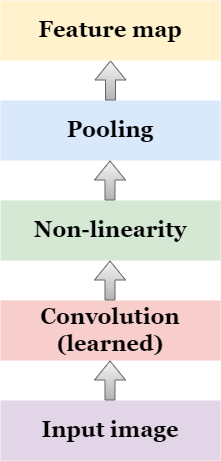

The diagram above was exported from draw.io. Its source (the exported page's mxGraphModel, read from the mxfile embedded in the PNG):
<mxGraphModel dx="1210" dy="596" grid="1" gridSize="10" guides="1" tooltips="1" connect="1" arrows="1" fold="1" page="1" pageScale="1" pageWidth="827" pageHeight="1169" math="0" shadow="0">
  <root>
    <mxCell id="0" />
    <mxCell id="1" parent="0" />
    <mxCell id="_OcgIiOtuLB9XcQ8u1Ij-1" value="&lt;b&gt;&lt;font face=&quot;Georgia&quot; style=&quot;font-size: 22px;&quot;&gt;Convolution&lt;br&gt;(learned)&lt;/font&gt;&lt;/b&gt;" style="rounded=0;whiteSpace=wrap;html=1;fillColor=#f8cecc;strokeColor=none;" vertex="1" parent="1">
      <mxGeometry x="280" y="400" width="220" height="60" as="geometry" />
    </mxCell>
    <mxCell id="_OcgIiOtuLB9XcQ8u1Ij-2" value="&lt;b&gt;&lt;font face=&quot;Georgia&quot; style=&quot;font-size: 22px;&quot;&gt;Non-linearity&lt;/font&gt;&lt;/b&gt;" style="rounded=0;whiteSpace=wrap;html=1;fillColor=#d5e8d4;strokeColor=none;" vertex="1" parent="1">
      <mxGeometry x="280" y="300" width="220" height="60" as="geometry" />
    </mxCell>
    <mxCell id="_OcgIiOtuLB9XcQ8u1Ij-3" value="&lt;b&gt;&lt;font face=&quot;Georgia&quot; style=&quot;font-size: 22px;&quot;&gt;Pooling&lt;/font&gt;&lt;/b&gt;" style="rounded=0;whiteSpace=wrap;html=1;fillColor=#dae8fc;strokeColor=none;" vertex="1" parent="1">
      <mxGeometry x="280" y="200" width="220" height="60" as="geometry" />
    </mxCell>
    <mxCell id="_OcgIiOtuLB9XcQ8u1Ij-4" value="&lt;font face=&quot;Georgia&quot;&gt;&lt;span style=&quot;font-size: 22px;&quot;&gt;&lt;b&gt;Input image&lt;/b&gt;&lt;/span&gt;&lt;/font&gt;" style="rounded=0;whiteSpace=wrap;html=1;fillColor=#e1d5e7;strokeColor=none;" vertex="1" parent="1">
      <mxGeometry x="280" y="500" width="220" height="60" as="geometry" />
    </mxCell>
    <mxCell id="_OcgIiOtuLB9XcQ8u1Ij-5" value="&lt;b&gt;&lt;font face=&quot;Georgia&quot; style=&quot;font-size: 22px;&quot;&gt;Feature map&lt;/font&gt;&lt;/b&gt;" style="rounded=0;whiteSpace=wrap;html=1;fillColor=#fff2cc;strokeColor=none;" vertex="1" parent="1">
      <mxGeometry x="280" y="100" width="220" height="60" as="geometry" />
    </mxCell>
    <mxCell id="_OcgIiOtuLB9XcQ8u1Ij-6" value="" style="shape=flexArrow;endArrow=classic;html=1;rounded=0;fontFamily=Georgia;fontSize=22;entryX=0.5;entryY=1;entryDx=0;entryDy=0;fillColor=#f5f5f5;strokeColor=#666666;gradientColor=#b3b3b3;" edge="1" parent="1" target="_OcgIiOtuLB9XcQ8u1Ij-5">
      <mxGeometry width="50" height="50" relative="1" as="geometry">
        <mxPoint x="390" y="200" as="sourcePoint" />
        <mxPoint x="440" y="260" as="targetPoint" />
      </mxGeometry>
    </mxCell>
    <mxCell id="_OcgIiOtuLB9XcQ8u1Ij-7" value="" style="shape=flexArrow;endArrow=classic;html=1;rounded=0;fontFamily=Georgia;fontSize=22;entryX=0.5;entryY=1;entryDx=0;entryDy=0;fillColor=#f5f5f5;strokeColor=#666666;gradientColor=#b3b3b3;" edge="1" parent="1">
      <mxGeometry width="50" height="50" relative="1" as="geometry">
        <mxPoint x="389.5" y="300" as="sourcePoint" />
        <mxPoint x="389.5" y="260" as="targetPoint" />
      </mxGeometry>
    </mxCell>
    <mxCell id="_OcgIiOtuLB9XcQ8u1Ij-8" value="" style="shape=flexArrow;endArrow=classic;html=1;rounded=0;fontFamily=Georgia;fontSize=22;entryX=0.5;entryY=1;entryDx=0;entryDy=0;fillColor=#f5f5f5;strokeColor=#666666;gradientColor=#b3b3b3;" edge="1" parent="1">
      <mxGeometry width="50" height="50" relative="1" as="geometry">
        <mxPoint x="389.5" y="400" as="sourcePoint" />
        <mxPoint x="389.5" y="360" as="targetPoint" />
      </mxGeometry>
    </mxCell>
    <mxCell id="_OcgIiOtuLB9XcQ8u1Ij-9" value="" style="shape=flexArrow;endArrow=classic;html=1;rounded=0;fontFamily=Georgia;fontSize=22;entryX=0.5;entryY=1;entryDx=0;entryDy=0;fillColor=#f5f5f5;strokeColor=#666666;gradientColor=#b3b3b3;" edge="1" parent="1">
      <mxGeometry width="50" height="50" relative="1" as="geometry">
        <mxPoint x="389.5" y="500" as="sourcePoint" />
        <mxPoint x="389.5" y="460" as="targetPoint" />
      </mxGeometry>
    </mxCell>
  </root>
</mxGraphModel>